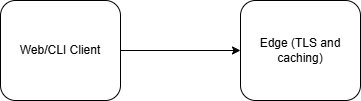

The diagram above was exported from draw.io. Its source (the exported page's mxGraphModel, read from the mxfile embedded in the PNG):
<mxGraphModel dx="898" dy="702" grid="1" gridSize="10" guides="1" tooltips="1" connect="1" arrows="1" fold="1" page="1" pageScale="1" pageWidth="850" pageHeight="1100" math="0" shadow="0">
  <root>
    <mxCell id="0" />
    <mxCell id="1" parent="0" />
    <mxCell id="2" value="Web/CLI Client" style="rounded=1;whiteSpace=wrap;html=1;" vertex="1" parent="1">
      <mxGeometry y="270" width="120" height="100" as="geometry" />
    </mxCell>
    <mxCell id="3" value="" style="endArrow=classic;html=1;exitX=1;exitY=0.5;exitDx=0;exitDy=0;" edge="1" parent="1" source="2">
      <mxGeometry width="50" height="50" relative="1" as="geometry">
        <mxPoint x="160" y="320" as="sourcePoint" />
        <mxPoint x="240" y="320" as="targetPoint" />
      </mxGeometry>
    </mxCell>
    <mxCell id="5" value="Edge (TLS and caching)" style="rounded=1;whiteSpace=wrap;html=1;" vertex="1" parent="1">
      <mxGeometry x="240" y="270" width="120" height="100" as="geometry" />
    </mxCell>
  </root>
</mxGraphModel>